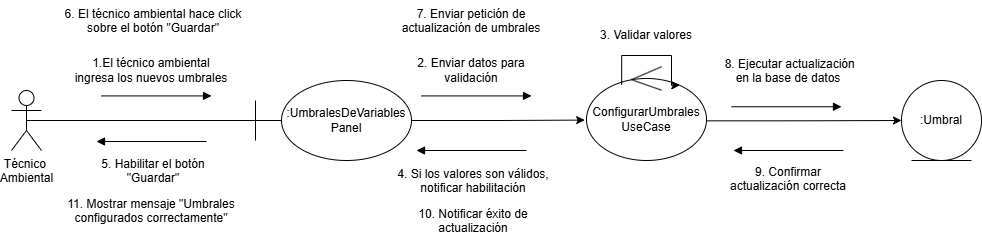

The diagram above was exported from draw.io. Its source (the exported page's mxGraphModel, read from the mxfile embedded in the PNG):
<mxGraphModel dx="1913" dy="626" grid="1" gridSize="10" guides="1" tooltips="1" connect="1" arrows="1" fold="1" page="1" pageScale="1" pageWidth="827" pageHeight="583" math="0" shadow="0">
  <root>
    <mxCell id="0" />
    <mxCell id="1" parent="0" />
    <mxCell id="fhJASN3JQO2f0vZ6lhsw-3" edge="1" parent="1" source="fhJASN3JQO2f0vZ6lhsw-1" style="edgeStyle=orthogonalEdgeStyle;rounded=0;orthogonalLoop=1;jettySize=auto;html=1;exitX=0.5;exitY=0.5;exitDx=0;exitDy=0;exitPerimeter=0;endArrow=none;endFill=0;" target="fhJASN3JQO2f0vZ6lhsw-2">
      <mxGeometry relative="1" as="geometry" />
    </mxCell>
    <mxCell id="fhJASN3JQO2f0vZ6lhsw-1" parent="1" style="shape=umlActor;verticalLabelPosition=bottom;verticalAlign=top;html=1;outlineConnect=0;" value="Técnico&amp;nbsp;&lt;div&gt;Ambiental&lt;/div&gt;" vertex="1">
      <mxGeometry height="60" width="30" x="-20" y="240" as="geometry" />
    </mxCell>
    <mxCell id="fhJASN3JQO2f0vZ6lhsw-6" edge="1" parent="1" source="fhJASN3JQO2f0vZ6lhsw-2" style="edgeStyle=orthogonalEdgeStyle;rounded=0;orthogonalLoop=1;jettySize=auto;html=1;entryX=-0.015;entryY=0.569;entryDx=0;entryDy=0;entryPerimeter=0;" target="fhJASN3JQO2f0vZ6lhsw-5">
      <mxGeometry relative="1" as="geometry" />
    </mxCell>
    <mxCell id="fhJASN3JQO2f0vZ6lhsw-2" parent="1" style="shape=umlBoundary;whiteSpace=wrap;html=1;" value=":UmbralesDeVariables&lt;div&gt;Panel&lt;br&gt;&lt;/div&gt;" vertex="1">
      <mxGeometry height="80" width="156" x="224" y="230" as="geometry" />
    </mxCell>
    <mxCell id="fhJASN3JQO2f0vZ6lhsw-8" edge="1" parent="1" source="fhJASN3JQO2f0vZ6lhsw-5" style="edgeStyle=orthogonalEdgeStyle;rounded=0;orthogonalLoop=1;jettySize=auto;html=1;exitX=0.97;exitY=0.577;exitDx=0;exitDy=0;exitPerimeter=0;" target="fhJASN3JQO2f0vZ6lhsw-7">
      <mxGeometry relative="1" as="geometry">
        <mxPoint x="460" y="270" as="sourcePoint" />
      </mxGeometry>
    </mxCell>
    <mxCell id="fhJASN3JQO2f0vZ6lhsw-7" parent="1" style="ellipse;shape=umlEntity;whiteSpace=wrap;html=1;" value=":Umbral" vertex="1">
      <mxGeometry height="80" width="80" x="870" y="230" as="geometry" />
    </mxCell>
    <mxCell id="fhJASN3JQO2f0vZ6lhsw-9" edge="1" parent="1" style="endArrow=block;endFill=1;endSize=6;html=1;rounded=0;" value="">
      <mxGeometry relative="1" width="160" as="geometry">
        <mxPoint x="70" y="245.42" as="sourcePoint" />
        <mxPoint x="180" y="245.42" as="targetPoint" />
      </mxGeometry>
    </mxCell>
    <mxCell id="fhJASN3JQO2f0vZ6lhsw-10" parent="1" style="text;html=1;whiteSpace=wrap;strokeColor=none;fillColor=none;align=center;verticalAlign=middle;rounded=0;" value="1.El técnico ambiental ingresa los nuevos umbrales" vertex="1">
      <mxGeometry height="30" width="160" x="40" y="205.42" as="geometry" />
    </mxCell>
    <mxCell id="fhJASN3JQO2f0vZ6lhsw-11" edge="1" parent="1" style="endArrow=block;endFill=1;endSize=6;html=1;rounded=0;" value="">
      <mxGeometry relative="1" width="160" as="geometry">
        <mxPoint x="390" y="245.42" as="sourcePoint" />
        <mxPoint x="500" y="245.42" as="targetPoint" />
      </mxGeometry>
    </mxCell>
    <mxCell id="fhJASN3JQO2f0vZ6lhsw-12" parent="1" style="text;html=1;whiteSpace=wrap;strokeColor=none;fillColor=none;align=center;verticalAlign=middle;rounded=0;" value="3.&amp;nbsp;Validar valores" vertex="1">
      <mxGeometry height="30" width="100" x="565" y="170" as="geometry" />
    </mxCell>
    <mxCell id="fhJASN3JQO2f0vZ6lhsw-13" edge="1" parent="1" style="endArrow=block;endFill=1;endSize=6;html=1;rounded=0;" value="">
      <mxGeometry relative="1" width="160" as="geometry">
        <mxPoint x="700" y="256.25" as="sourcePoint" />
        <mxPoint x="810" y="256.25" as="targetPoint" />
      </mxGeometry>
    </mxCell>
    <mxCell id="fhJASN3JQO2f0vZ6lhsw-14" parent="1" style="text;html=1;whiteSpace=wrap;strokeColor=none;fillColor=none;align=center;verticalAlign=middle;rounded=0;" value="2. Enviar datos para validación" vertex="1">
      <mxGeometry height="30" width="160" x="360" y="205.42" as="geometry" />
    </mxCell>
    <mxCell id="fhJASN3JQO2f0vZ6lhsw-5" parent="1" style="ellipse;shape=umlControl;whiteSpace=wrap;html=1;" value="ConfigurarUmbrales&lt;div&gt;UseCase&lt;/div&gt;" vertex="1">
      <mxGeometry height="93.75" width="120" x="555" y="216.25" as="geometry" />
    </mxCell>
    <mxCell id="fhJASN3JQO2f0vZ6lhsw-16" edge="1" parent="1" style="edgeStyle=orthogonalEdgeStyle;rounded=0;orthogonalLoop=1;jettySize=auto;html=1;exitX=0.322;exitY=0.112;exitDx=0;exitDy=0;exitPerimeter=0;entryX=0.778;entryY=0.198;entryDx=0;entryDy=0;entryPerimeter=0;" target="fhJASN3JQO2f0vZ6lhsw-5">
      <mxGeometry relative="1" as="geometry">
        <Array as="points">
          <mxPoint x="590" y="205" />
          <mxPoint x="640" y="205" />
        </Array>
        <mxPoint x="590.1600000000001" y="234.35000000000002" as="sourcePoint" />
        <mxPoint x="639.8600000000001" y="232.59000000000003" as="targetPoint" />
      </mxGeometry>
    </mxCell>
    <mxCell id="fhJASN3JQO2f0vZ6lhsw-17" edge="1" parent="1" style="endArrow=block;endFill=1;endSize=6;html=1;rounded=0;" value="">
      <mxGeometry relative="1" width="160" as="geometry">
        <mxPoint x="175" y="291" as="sourcePoint" />
        <mxPoint x="65" y="291" as="targetPoint" />
      </mxGeometry>
    </mxCell>
    <mxCell id="fhJASN3JQO2f0vZ6lhsw-18" edge="1" parent="1" style="endArrow=block;endFill=1;endSize=6;html=1;rounded=0;" value="">
      <mxGeometry relative="1" width="160" as="geometry">
        <mxPoint x="495" y="300" as="sourcePoint" />
        <mxPoint x="385" y="300" as="targetPoint" />
      </mxGeometry>
    </mxCell>
    <mxCell id="fhJASN3JQO2f0vZ6lhsw-19" edge="1" parent="1" style="endArrow=block;endFill=1;endSize=6;html=1;rounded=0;" value="">
      <mxGeometry relative="1" width="160" as="geometry">
        <mxPoint x="812" y="300" as="sourcePoint" />
        <mxPoint x="702" y="300" as="targetPoint" />
      </mxGeometry>
    </mxCell>
    <mxCell id="fhJASN3JQO2f0vZ6lhsw-20" parent="1" style="text;whiteSpace=wrap;html=1;align=center;" value="4. Si los valores son válidos, notificar habilitación" vertex="1">
      <mxGeometry height="40" width="156" x="364" y="310" as="geometry" />
    </mxCell>
    <mxCell id="fhJASN3JQO2f0vZ6lhsw-21" parent="1" style="text;whiteSpace=wrap;html=1;align=center;" value="5. Habilitar el botón &quot;Guardar&quot;" vertex="1">
      <mxGeometry height="40" width="156" x="44" y="300" as="geometry" />
    </mxCell>
    <mxCell id="fhJASN3JQO2f0vZ6lhsw-22" parent="1" style="text;whiteSpace=wrap;html=1;align=center;" value="6. El técnico ambiental hace click sobre el botón &quot;Guardar&quot;" vertex="1">
      <mxGeometry height="40" width="210" x="17" y="150" as="geometry" />
    </mxCell>
    <mxCell id="fhJASN3JQO2f0vZ6lhsw-23" parent="1" style="text;whiteSpace=wrap;html=1;align=center;" value="7. Enviar petición de actualización de umbrales" vertex="1">
      <mxGeometry height="40" width="160" x="360" y="150" as="geometry" />
    </mxCell>
    <mxCell id="fhJASN3JQO2f0vZ6lhsw-24" parent="1" style="text;whiteSpace=wrap;html=1;align=center;" value="&amp;nbsp;8. Ejecutar actualización en la base de datos" vertex="1">
      <mxGeometry height="40" width="140" x="687" y="200.42000000000002" as="geometry" />
    </mxCell>
    <mxCell id="fhJASN3JQO2f0vZ6lhsw-25" parent="1" style="text;whiteSpace=wrap;html=1;align=center;" value="9. Confirmar actualización correcta" vertex="1">
      <mxGeometry height="45" width="140" x="687" y="307.5" as="geometry" />
    </mxCell>
    <mxCell id="fhJASN3JQO2f0vZ6lhsw-26" parent="1" style="text;whiteSpace=wrap;html=1;align=center;" value="11. Mostrar mensaje &quot;Umbrales configurados correctamente&quot;" vertex="1">
      <mxGeometry height="40" width="170" x="35" y="340" as="geometry" />
    </mxCell>
    <mxCell id="fhJASN3JQO2f0vZ6lhsw-27" parent="1" style="text;whiteSpace=wrap;html=1;align=center;" value="10. Notificar éxito de actualización" vertex="1">
      <mxGeometry height="40" width="130" x="377" y="350" as="geometry" />
    </mxCell>
  </root>
</mxGraphModel>